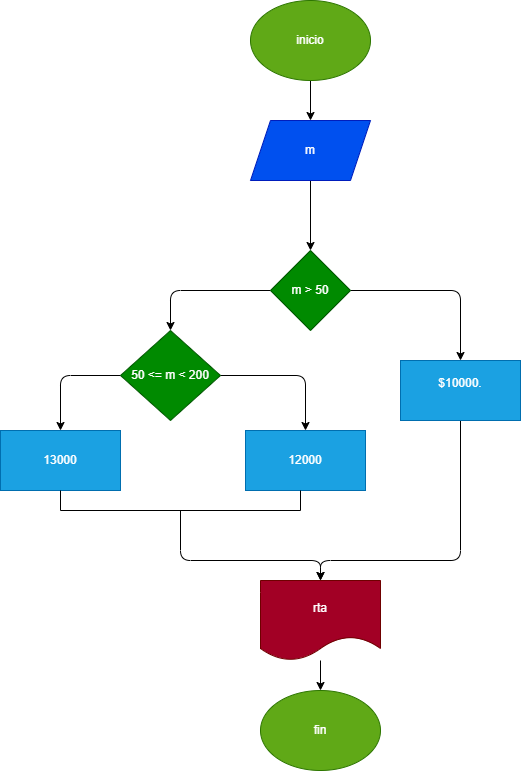

The diagram above was exported from draw.io. Its source (the exported page's mxGraphModel, read from the mxfile embedded in the PNG):
<mxGraphModel dx="810" dy="612" grid="1" gridSize="10" guides="1" tooltips="1" connect="1" arrows="1" fold="1" page="1" pageScale="1" pageWidth="850" pageHeight="1100" math="0" shadow="0">
  <root>
    <mxCell id="0" />
    <mxCell id="1" parent="0" />
    <mxCell id="4" value="" style="edgeStyle=none;html=1;" edge="1" parent="1" source="2" target="3">
      <mxGeometry relative="1" as="geometry" />
    </mxCell>
    <mxCell id="2" value="inicio" style="ellipse;whiteSpace=wrap;html=1;fillColor=#60a917;fontColor=#ffffff;strokeColor=#2D7600;" vertex="1" parent="1">
      <mxGeometry x="310" y="90" width="120" height="80" as="geometry" />
    </mxCell>
    <mxCell id="6" value="" style="edgeStyle=none;html=1;" edge="1" parent="1" source="3" target="5">
      <mxGeometry relative="1" as="geometry" />
    </mxCell>
    <mxCell id="3" value="m" style="shape=parallelogram;perimeter=parallelogramPerimeter;whiteSpace=wrap;html=1;fixedSize=1;fillColor=#0050ef;fontColor=#ffffff;strokeColor=#001DBC;" vertex="1" parent="1">
      <mxGeometry x="310" y="210" width="120" height="60" as="geometry" />
    </mxCell>
    <mxCell id="7" style="edgeStyle=none;html=1;entryX=0.5;entryY=0;entryDx=0;entryDy=0;exitX=1;exitY=0.5;exitDx=0;exitDy=0;" edge="1" parent="1" source="5" target="8">
      <mxGeometry relative="1" as="geometry">
        <mxPoint x="520" y="440" as="targetPoint" />
        <Array as="points">
          <mxPoint x="520" y="380" />
        </Array>
      </mxGeometry>
    </mxCell>
    <mxCell id="10" value="" style="edgeStyle=none;html=1;entryX=0.5;entryY=0;entryDx=0;entryDy=0;" edge="1" parent="1" source="5" target="9">
      <mxGeometry relative="1" as="geometry">
        <Array as="points">
          <mxPoint x="230" y="380" />
        </Array>
      </mxGeometry>
    </mxCell>
    <mxCell id="5" value="m &amp;gt; 50" style="rhombus;whiteSpace=wrap;html=1;fillColor=#008a00;fontColor=#ffffff;strokeColor=#005700;" vertex="1" parent="1">
      <mxGeometry x="330" y="340" width="80" height="80" as="geometry" />
    </mxCell>
    <mxCell id="18" style="edgeStyle=none;html=1;entryX=0.5;entryY=0;entryDx=0;entryDy=0;" edge="1" parent="1" source="8" target="16">
      <mxGeometry relative="1" as="geometry">
        <Array as="points">
          <mxPoint x="520" y="650" />
          <mxPoint x="380" y="650" />
        </Array>
      </mxGeometry>
    </mxCell>
    <mxCell id="8" value="&#10;$10000.&#10;&#10;" style="rounded=0;whiteSpace=wrap;html=1;fillColor=#1ba1e2;fontColor=#ffffff;strokeColor=#006EAF;" vertex="1" parent="1">
      <mxGeometry x="460" y="450" width="120" height="60" as="geometry" />
    </mxCell>
    <mxCell id="12" value="" style="edgeStyle=none;html=1;exitX=1;exitY=0.5;exitDx=0;exitDy=0;entryX=0.5;entryY=0;entryDx=0;entryDy=0;" edge="1" parent="1" source="9" target="11">
      <mxGeometry relative="1" as="geometry">
        <Array as="points">
          <mxPoint x="365" y="465" />
        </Array>
      </mxGeometry>
    </mxCell>
    <mxCell id="14" value="" style="edgeStyle=none;html=1;entryX=0.5;entryY=0;entryDx=0;entryDy=0;exitX=0;exitY=0.5;exitDx=0;exitDy=0;" edge="1" parent="1" source="9" target="13">
      <mxGeometry relative="1" as="geometry">
        <Array as="points">
          <mxPoint x="120" y="465" />
        </Array>
      </mxGeometry>
    </mxCell>
    <mxCell id="9" value="50 &amp;lt;= m &amp;lt; 200" style="rhombus;whiteSpace=wrap;html=1;fillColor=#008a00;fontColor=#ffffff;strokeColor=#005700;" vertex="1" parent="1">
      <mxGeometry x="180" y="420" width="100" height="90" as="geometry" />
    </mxCell>
    <mxCell id="11" value="12000" style="whiteSpace=wrap;html=1;fillColor=#1ba1e2;fontColor=#ffffff;strokeColor=#006EAF;" vertex="1" parent="1">
      <mxGeometry x="305" y="520" width="120" height="60" as="geometry" />
    </mxCell>
    <mxCell id="13" value="13000" style="whiteSpace=wrap;html=1;fillColor=#1ba1e2;fontColor=#ffffff;strokeColor=#006EAF;" vertex="1" parent="1">
      <mxGeometry x="60" y="520" width="120" height="60" as="geometry" />
    </mxCell>
    <mxCell id="17" style="edgeStyle=none;html=1;entryX=0.5;entryY=0;entryDx=0;entryDy=0;" edge="1" parent="1" source="15" target="16">
      <mxGeometry relative="1" as="geometry">
        <Array as="points">
          <mxPoint x="240" y="650" />
          <mxPoint x="380" y="650" />
        </Array>
      </mxGeometry>
    </mxCell>
    <mxCell id="15" value="" style="shape=partialRectangle;whiteSpace=wrap;html=1;bottom=1;right=1;left=1;top=0;fillColor=none;routingCenterX=-0.5;" vertex="1" parent="1">
      <mxGeometry x="120" y="580" width="240" height="20" as="geometry" />
    </mxCell>
    <mxCell id="20" value="" style="edgeStyle=none;html=1;" edge="1" parent="1" source="16" target="19">
      <mxGeometry relative="1" as="geometry" />
    </mxCell>
    <mxCell id="16" value="rta" style="shape=document;whiteSpace=wrap;html=1;boundedLbl=1;fillColor=#a20025;fontColor=#ffffff;strokeColor=#6F0000;" vertex="1" parent="1">
      <mxGeometry x="320" y="670" width="120" height="80" as="geometry" />
    </mxCell>
    <mxCell id="19" value="fin" style="ellipse;whiteSpace=wrap;html=1;fillColor=#60a917;fontColor=#ffffff;strokeColor=#2D7600;" vertex="1" parent="1">
      <mxGeometry x="320" y="780" width="120" height="80" as="geometry" />
    </mxCell>
  </root>
</mxGraphModel>